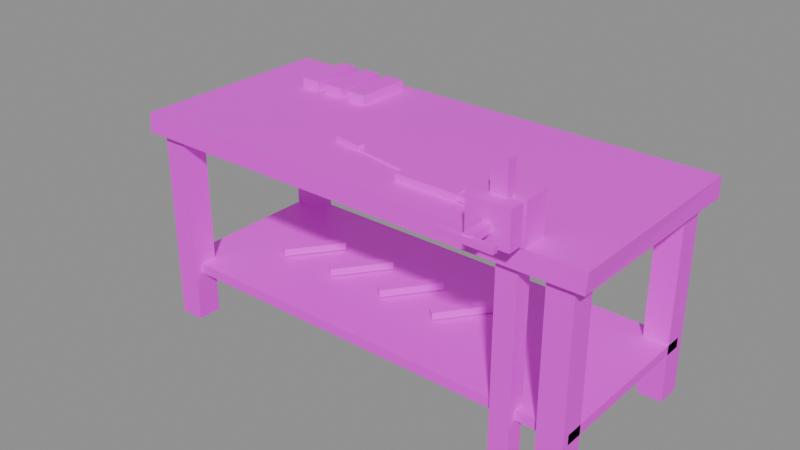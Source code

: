# Source: building.smith_bench.blend  (saved by Blender 5.2.45; exported with 4.5.12 LTS)
import bpy
from mathutils import Matrix  # noqa: F401  (used for matrix-valued properties, if any)

bpy.ops.wm.read_factory_settings(use_empty=True)
scene = bpy.context.scene
scene.name = 'Scene'

# ---- images (referenced by path relative to the original .blend; pixels are not part of the script)
import os
ASSET_DIR = os.environ.get("B2B_ASSET_DIR", "")  # directory of the original .blend (textures are referenced by path, not embedded)
HERE = os.path.dirname(os.path.abspath(__file__))  # packed textures are extracted next to this script under _unpacked/

def load_image(name, relpath, width, height, colorspace="sRGB"):
    """Load a texture the original file referenced (path relative to the .blend, or extracted next to this script)."""
    p = next((c for c in (os.path.join(HERE, relpath), os.path.join(ASSET_DIR, relpath)) if relpath and os.path.exists(c)), "")
    if p:
        img = bpy.data.images.load(p, check_existing=True)
        img.name = name
    else:  # same state as the original file: an image datablock whose file is absent (Cycles renders it pink)
        img = bpy.data.images.new(name, width, height)
        img.source = "FILE"
        img.filepath = "//" + (relpath or name)
    img.colorspace_settings.name = colorspace
    return img
img_palette_png = load_image('palette.png', 'palette.png', 1024, 1024, 'sRGB')

# ---- materials (node trees are filled in below, after node groups)
mat_palette = bpy.data.materials.new('palette')

# ---- material node trees
mat_palette.use_nodes = True; mat_palette.node_tree.nodes.clear()
_N = mat_palette.node_tree.nodes; _L = mat_palette.node_tree.links
n0 = _N.new('ShaderNodeBsdfPrincipled'); n0.name = 'Principled BSDF'; n0.location = (-200, 100)
n0.inputs[10].default_value = 0.005
n1 = _N.new('ShaderNodeOutputMaterial'); n1.name = 'Material Output'; n1.location = (200, 100)
n2 = _N.new('ShaderNodeTexImage'); n2.name = 'Image Texture'; n2.location = (0, 0)
n2.image = img_palette_png
n2.interpolation = 'Closest'
_L.new(n0.outputs[0], n1.inputs[0])
_L.new(n2.outputs[0], n0.inputs[0])
n1.is_active_output = True

# ---- meshes
me_building_smith_bench = bpy.data.meshes.new('building.smith_bench')
me_building_smith_bench.from_pydata([(-0.9517, -0.4198, 0.7809), (-0.9485, -0.4173, 0.861), (-0.9514, 0.4233, 0.778), (-0.947, 0.4209, 0.8582), (0.9467, -0.4184, 0.7815), (0.9528, -0.4166, 0.8613), (0.9508, 0.4214, 0.7809), (0.9495, 0.4195, 0.8619), (-0.9, -0.39, 0.0), (-0.9, -0.39, 0.78), (-0.9, -0.29, 0.0), (-0.9, -0.29, 0.78), (-0.8, -0.39, 0.0), (-0.8, -0.39, 0.78), (-0.8, -0.29, 0.0), (-0.8, -0.29, 0.78), (-0.9, 0.29, 0.0), (-0.9, 0.29, 0.78), (-0.9, 0.39, 0.0), (-0.9, 0.39, 0.78), (-0.8, 0.29, 0.0), (-0.8, 0.29, 0.78), (-0.8, 0.39, 0.0), (-0.8, 0.39, 0.78), (0.8, -0.39, 0.0), (0.8, -0.39, 0.78), (0.8, -0.29, 0.0), (0.8, -0.29, 0.78), (0.9, -0.39, 0.0), (0.9, -0.39, 0.78), (0.9, -0.29, 0.0), (0.9, -0.29, 0.78), (0.8, 0.29, 0.0), (0.8, 0.29, 0.78), (0.8, 0.39, 0.0), (0.8, 0.39, 0.78), (0.9, 0.29, 0.0), (0.9, 0.29, 0.78), (0.9, 0.39, 0.0), (0.9, 0.39, 0.78), (-0.9, -0.36, 0.2), (-0.9, -0.36, 0.24), (-0.9, 0.36, 0.2), (-0.9, 0.36, 0.24), (0.9, -0.36, 0.2), (0.9, -0.36, 0.24), (0.9, 0.36, 0.2), (0.9, 0.36, 0.24), (-0.616, -0.088, 0.245), (-0.616, -0.088, 0.275), (-0.584, -0.112, 0.245), (-0.584, -0.112, 0.275), (-0.466, 0.112, 0.245), (-0.466, 0.112, 0.275), (-0.434, 0.088, 0.245), (-0.434, 0.088, 0.275), (-0.366, -0.088, 0.245), (-0.366, -0.088, 0.275), (-0.334, -0.112, 0.245), (-0.334, -0.112, 0.275), (-0.216, 0.112, 0.245), (-0.216, 0.112, 0.275), (-0.184, 0.088, 0.245), (-0.184, 0.088, 0.275), (-0.116, -0.088, 0.245), (-0.116, -0.088, 0.275), (-0.084, -0.112, 0.245), (-0.084, -0.112, 0.275), (0.034, 0.112, 0.245), (0.034, 0.112, 0.275), (0.066, 0.088, 0.245), (0.066, 0.088, 0.275), (0.134, -0.088, 0.245), (0.134, -0.088, 0.275), (0.166, -0.112, 0.245), (0.166, -0.112, 0.275), (0.284, 0.112, 0.245), (0.284, 0.112, 0.275), (0.316, 0.088, 0.245), (0.316, 0.088, 0.275), (0.62, -0.39, 0.0), (0.62, -0.39, 1.0), (0.62, -0.32, 0.0), (0.62, -0.32, 1.0), (0.7, -0.39, 0.0), (0.7, -0.39, 1.0), (0.7, -0.32, 0.0), (0.7, -0.32, 1.0), (0.58, -0.42, 0.86), (0.58, -0.42, 1.02), (0.58, -0.32, 0.86), (0.58, -0.32, 1.02), (0.74, -0.42, 0.86), (0.74, -0.42, 1.02), (0.74, -0.32, 0.86), (0.74, -0.32, 1.02), (0.58, -0.5, 0.88), (0.58, -0.5, 1.02), (0.58, -0.44, 0.88), (0.58, -0.44, 1.02), (0.74, -0.5, 0.88), (0.74, -0.5, 1.02), (0.74, -0.44, 0.88), (0.74, -0.44, 1.02), (0.675, -0.5, 0.925), (0.675, -0.5, 0.955), (0.645, -0.5, 0.925), (0.645, -0.5, 0.955), (0.675, -0.6, 0.925), (0.675, -0.6, 0.955), (0.645, -0.6, 0.925), (0.645, -0.6, 0.955), (0.56, -0.589, 0.929), (0.56, -0.589, 0.951), (0.56, -0.611, 0.929), (0.56, -0.611, 0.951), (0.76, -0.589, 0.929), (0.76, -0.589, 0.951), (0.76, -0.611, 0.929), (0.76, -0.611, 0.951), (0.63, -0.45, 0.95), (0.63, -0.45, 1.14), (0.63, -0.41, 0.95), (0.63, -0.41, 1.14), (0.69, -0.45, 0.95), (0.69, -0.45, 1.14), (0.69, -0.41, 0.95), (0.69, -0.41, 1.14), (0.15, -0.3, 0.86), (0.15, -0.3, 0.89), (0.15, -0.25, 0.86), (0.15, -0.25, 0.89), (0.4, -0.3, 0.86), (0.4, -0.3, 0.89), (0.4, -0.25, 0.86), (0.4, -0.25, 0.89), (0.3989, -0.255, 0.865), (0.3994, -0.255, 0.885), (0.4006, -0.295, 0.865), (0.4011, -0.295, 0.885), (0.5189, -0.25, 0.862), (0.5194, -0.25, 0.882), (0.5206, -0.29, 0.862), (0.5211, -0.29, 0.882), (0.5196, -0.2625, 0.867), (0.5199, -0.2625, 0.877), (0.5201, -0.2775, 0.867), (0.5204, -0.2775, 0.877), (0.5796, -0.2605, 0.865), (0.5799, -0.2605, 0.875), (0.5801, -0.2755, 0.865), (0.5804, -0.2755, 0.875), (-0.09803, -0.1677, 0.861), (-0.09803, -0.1677, 0.869), (-0.102, -0.1923, 0.861), (-0.102, -0.1923, 0.869), (0.152, -0.2077, 0.861), (0.152, -0.2077, 0.869), (0.148, -0.2323, 0.861), (0.148, -0.2323, 0.869), (-0.2175, -0.1452, 0.8575), (-0.2175, -0.1452, 0.8825), (-0.2225, -0.1748, 0.8575), (-0.2225, -0.1748, 0.8825), (-0.09753, -0.1652, 0.8575), (-0.09753, -0.1652, 0.8825), (-0.1025, -0.1948, 0.8575), (-0.1025, -0.1948, 0.8825), (-0.7, 0.15, 0.86), (-0.7, 0.15, 0.9), (-0.7, 0.38, 0.86), (-0.7, 0.38, 0.9), (-0.62, 0.15, 0.86), (-0.62, 0.15, 0.9), (-0.62, 0.38, 0.86), (-0.62, 0.38, 0.9), (-0.58, 0.15, 0.86), (-0.58, 0.15, 0.9), (-0.58, 0.38, 0.86), (-0.58, 0.38, 0.9), (-0.5, 0.15, 0.86), (-0.5, 0.15, 0.9), (-0.5, 0.38, 0.86), (-0.5, 0.38, 0.9), (-0.46, 0.15, 0.86), (-0.46, 0.15, 0.9), (-0.46, 0.38, 0.86), (-0.46, 0.38, 0.9), (-0.38, 0.15, 0.86), (-0.38, 0.15, 0.9), (-0.38, 0.38, 0.86), (-0.38, 0.38, 0.9)], [], [(0, 1, 3, 2), (4, 6, 7, 5), (0, 4, 5, 1), (2, 3, 7, 6), (0, 2, 6, 4), (1, 5, 7, 3), (8, 9, 11, 10), (12, 14, 15, 13), (8, 12, 13, 9), (10, 11, 15, 14), (8, 10, 14, 12), (9, 13, 15, 11), (16, 17, 19, 18), (20, 22, 23, 21), (16, 20, 21, 17), (18, 19, 23, 22), (16, 18, 22, 20), (17, 21, 23, 19), (24, 25, 27, 26), (28, 30, 31, 29), (24, 28, 29, 25), (26, 27, 31, 30), (24, 26, 30, 28), (25, 29, 31, 27), (32, 33, 35, 34), (36, 38, 39, 37), (32, 36, 37, 33), (34, 35, 39, 38), (32, 34, 38, 36), (33, 37, 39, 35), (40, 41, 43, 42), (44, 46, 47, 45), (40, 44, 45, 41), (42, 43, 47, 46), (40, 42, 46, 44), (41, 45, 47, 43), (48, 49, 51, 50), (52, 54, 55, 53), (48, 52, 53, 49), (50, 51, 55, 54), (48, 50, 54, 52), (49, 53, 55, 51), (56, 57, 59, 58), (60, 62, 63, 61), (56, 60, 61, 57), (58, 59, 63, 62), (56, 58, 62, 60), (57, 61, 63, 59), (64, 65, 67, 66), (68, 70, 71, 69), (64, 68, 69, 65), (66, 67, 71, 70), (64, 66, 70, 68), (65, 69, 71, 67), (72, 73, 75, 74), (76, 78, 79, 77), (72, 76, 77, 73), (74, 75, 79, 78), (72, 74, 78, 76), (73, 77, 79, 75), (80, 81, 83, 82), (84, 86, 87, 85), (80, 84, 85, 81), (82, 83, 87, 86), (80, 82, 86, 84), (81, 85, 87, 83), (88, 89, 91, 90), (92, 94, 95, 93), (88, 92, 93, 89), (90, 91, 95, 94), (88, 90, 94, 92), (89, 93, 95, 91), (96, 97, 99, 98), (100, 102, 103, 101), (96, 100, 101, 97), (98, 99, 103, 102), (96, 98, 102, 100), (97, 101, 103, 99), (104, 105, 107, 106), (108, 110, 111, 109), (104, 108, 109, 105), (106, 107, 111, 110), (104, 106, 110, 108), (105, 109, 111, 107), (112, 113, 115, 114), (116, 118, 119, 117), (112, 116, 117, 113), (114, 115, 119, 118), (112, 114, 118, 116), (113, 117, 119, 115), (120, 121, 123, 122), (124, 126, 127, 125), (120, 124, 125, 121), (122, 123, 127, 126), (120, 122, 126, 124), (121, 125, 127, 123), (128, 129, 131, 130), (132, 134, 135, 133), (128, 132, 133, 129), (130, 131, 135, 134), (128, 130, 134, 132), (129, 133, 135, 131), (136, 137, 139, 138), (140, 142, 143, 141), (136, 140, 141, 137), (138, 139, 143, 142), (136, 138, 142, 140), (137, 141, 143, 139), (144, 145, 147, 146), (148, 150, 151, 149), (144, 148, 149, 145), (146, 147, 151, 150), (144, 146, 150, 148), (145, 149, 151, 147), (152, 153, 155, 154), (156, 158, 159, 157), (152, 156, 157, 153), (154, 155, 159, 158), (152, 154, 158, 156), (153, 157, 159, 155), (160, 161, 163, 162), (164, 166, 167, 165), (160, 164, 165, 161), (162, 163, 167, 166), (160, 162, 166, 164), (161, 165, 167, 163), (168, 169, 171, 170), (172, 174, 175, 173), (168, 172, 173, 169), (170, 171, 175, 174), (168, 170, 174, 172), (169, 173, 175, 171), (176, 177, 179, 178), (180, 182, 183, 181), (176, 180, 181, 177), (178, 179, 183, 182), (176, 178, 182, 180), (177, 181, 183, 179), (184, 185, 187, 186), (188, 190, 191, 189), (184, 188, 189, 185), (186, 187, 191, 190), (184, 186, 190, 188), (185, 189, 191, 187)])
_uv = me_building_smith_bench.uv_layers.new(name='UVMap')
_uv.uv.foreach_set('vector', [0.5625, 0.7222, 0.5625, 0.7222, 0.5625, 0.7222, 0.5625, 0.7222, 0.5625, 0.7222, 0.5625, 0.7222, 0.5625, 0.7222, 0.5625, 0.7222, 0.3125, 0.7222, 0.3125, 0.7222, 0.3125, 0.7222, 0.3125, 0.7222, 0.3125, 0.7222, 0.3125, 0.7222, 0.3125, 0.7222, 0.3125, 0.7222, 0.3125, 0.7222, 0.3125, 0.7222, 0.3125, 0.7222, 0.3125, 0.7222, 0.0625, 0.7222, 0.0625, 0.7222, 0.0625, 0.7222, 0.0625, 0.7222, 0.3125, 0.7222, 0.3125, 0.7222, 0.3125, 0.7222, 0.3125, 0.7222, 0.3125, 0.7222, 0.3125, 0.7222, 0.3125, 0.7222, 0.3125, 0.7222, 0.3125, 0.7222, 0.3125, 0.7222, 0.3125, 0.7222, 0.3125, 0.7222, 0.3125, 0.7222, 0.3125, 0.7222, 0.3125, 0.7222, 0.3125, 0.7222, 0.3125, 0.7222, 0.3125, 0.7222, 0.3125, 0.7222, 0.3125, 0.7222, 0.5625, 0.7222, 0.5625, 0.7222, 0.5625, 0.7222, 0.5625, 0.7222, 0.3125, 0.7222, 0.3125, 0.7222, 0.3125, 0.7222, 0.3125, 0.7222, 0.3125, 0.7222, 0.3125, 0.7222, 0.3125, 0.7222, 0.3125, 0.7222, 0.3125, 0.7222, 0.3125, 0.7222, 0.3125, 0.7222, 0.3125, 0.7222, 0.3125, 0.7222, 0.3125, 0.7222, 0.3125, 0.7222, 0.3125, 0.7222, 0.3125, 0.7222, 0.3125, 0.7222, 0.3125, 0.7222, 0.3125, 0.7222, 0.5625, 0.7222, 0.5625, 0.7222, 0.5625, 0.7222, 0.5625, 0.7222, 0.3125, 0.7222, 0.3125, 0.7222, 0.3125, 0.7222, 0.3125, 0.7222, 0.3125, 0.7222, 0.3125, 0.7222, 0.3125, 0.7222, 0.3125, 0.7222, 0.3125, 0.7222, 0.3125, 0.7222, 0.3125, 0.7222, 0.3125, 0.7222, 0.3125, 0.7222, 0.3125, 0.7222, 0.3125, 0.7222, 0.3125, 0.7222, 0.3125, 0.7222, 0.3125, 0.7222, 0.3125, 0.7222, 0.3125, 0.7222, 0.5625, 0.7222, 0.5625, 0.7222, 0.5625, 0.7222, 0.5625, 0.7222, 0.3125, 0.7222, 0.3125, 0.7222, 0.3125, 0.7222, 0.3125, 0.7222, 0.3125, 0.7222, 0.3125, 0.7222, 0.3125, 0.7222, 0.3125, 0.7222, 0.3125, 0.7222, 0.3125, 0.7222, 0.3125, 0.7222, 0.3125, 0.7222, 0.3125, 0.7222, 0.3125, 0.7222, 0.3125, 0.7222, 0.3125, 0.7222, 0.3125, 0.7222, 0.3125, 0.7222, 0.3125, 0.7222, 0.3125, 0.7222, 0.5625, 0.7222, 0.5625, 0.7222, 0.5625, 0.7222, 0.5625, 0.7222, 0.6875, 0.7222, 0.6875, 0.7222, 0.6875, 0.7222, 0.6875, 0.7222, 0.6875, 0.7222, 0.6875, 0.7222, 0.6875, 0.7222, 0.6875, 0.7222, 0.6875, 0.7222, 0.6875, 0.7222, 0.6875, 0.7222, 0.6875, 0.7222, 0.6875, 0.7222, 0.6875, 0.7222, 0.6875, 0.7222, 0.6875, 0.7222, 0.6875, 0.7222, 0.6875, 0.7222, 0.6875, 0.7222, 0.6875, 0.7222, 0.0625, 0.7222, 0.0625, 0.7222, 0.0625, 0.7222, 0.0625, 0.7222, 0.5625, 0.2778, 0.5625, 0.2778, 0.5625, 0.2778, 0.5625, 0.2778, 0.5625, 0.2778, 0.5625, 0.2778, 0.5625, 0.2778, 0.5625, 0.2778, 0.5625, 0.2778, 0.5625, 0.2778, 0.5625, 0.2778, 0.5625, 0.2778, 0.5625, 0.2778, 0.5625, 0.2778, 0.5625, 0.2778, 0.5625, 0.2778, 0.5625, 0.2778, 0.5625, 0.2778, 0.5625, 0.2778, 0.5625, 0.2778, 0.4375, 0.2778, 0.4375, 0.2778, 0.4375, 0.2778, 0.4375, 0.2778, 0.5625, 0.2778, 0.5625, 0.2778, 0.5625, 0.2778, 0.5625, 0.2778, 0.5625, 0.2778, 0.5625, 0.2778, 0.5625, 0.2778, 0.5625, 0.2778, 0.5625, 0.2778, 0.5625, 0.2778, 0.5625, 0.2778, 0.5625, 0.2778, 0.5625, 0.2778, 0.5625, 0.2778, 0.5625, 0.2778, 0.5625, 0.2778, 0.5625, 0.2778, 0.5625, 0.2778, 0.5625, 0.2778, 0.5625, 0.2778, 0.4375, 0.2778, 0.4375, 0.2778, 0.4375, 0.2778, 0.4375, 0.2778, 0.5625, 0.2778, 0.5625, 0.2778, 0.5625, 0.2778, 0.5625, 0.2778, 0.5625, 0.2778, 0.5625, 0.2778, 0.5625, 0.2778, 0.5625, 0.2778, 0.5625, 0.2778, 0.5625, 0.2778, 0.5625, 0.2778, 0.5625, 0.2778, 0.5625, 0.2778, 0.5625, 0.2778, 0.5625, 0.2778, 0.5625, 0.2778, 0.5625, 0.2778, 0.5625, 0.2778, 0.5625, 0.2778, 0.5625, 0.2778, 0.4375, 0.2778, 0.4375, 0.2778, 0.4375, 0.2778, 0.4375, 0.2778, 0.5625, 0.2778, 0.5625, 0.2778, 0.5625, 0.2778, 0.5625, 0.2778, 0.5625, 0.2778, 0.5625, 0.2778, 0.5625, 0.2778, 0.5625, 0.2778, 0.5625, 0.2778, 0.5625, 0.2778, 0.5625, 0.2778, 0.5625, 0.2778, 0.5625, 0.2778, 0.5625, 0.2778, 0.5625, 0.2778, 0.5625, 0.2778, 0.5625, 0.2778, 0.5625, 0.2778, 0.5625, 0.2778, 0.5625, 0.2778, 0.4375, 0.2778, 0.4375, 0.2778, 0.4375, 0.2778, 0.4375, 0.2778, 0.5625, 0.2778, 0.5625, 0.2778, 0.5625, 0.2778, 0.5625, 0.2778, 0.5625, 0.2778, 0.5625, 0.2778, 0.5625, 0.2778, 0.5625, 0.2778, 0.5625, 0.2778, 0.5625, 0.2778, 0.5625, 0.2778, 0.5625, 0.2778, 0.5625, 0.2778, 0.5625, 0.2778, 0.5625, 0.2778, 0.5625, 0.2778, 0.5625, 0.2778, 0.5625, 0.2778, 0.5625, 0.2778, 0.5625, 0.2778, 0.4375, 0.2778, 0.4375, 0.2778, 0.4375, 0.2778, 0.4375, 0.2778, 0.5625, 0.2778, 0.5625, 0.2778, 0.5625, 0.2778, 0.5625, 0.2778, 0.5625, 0.2778, 0.5625, 0.2778, 0.5625, 0.2778, 0.5625, 0.2778, 0.4375, 0.2778, 0.4375, 0.2778, 0.4375, 0.2778, 0.4375, 0.2778, 0.4375, 0.2778, 0.4375, 0.2778, 0.4375, 0.2778, 0.4375, 0.2778, 0.4375, 0.2778, 0.4375, 0.2778, 0.4375, 0.2778, 0.4375, 0.2778, 0.3125, 0.2778, 0.3125, 0.2778, 0.3125, 0.2778, 0.3125, 0.2778, 0.5625, 0.2778, 0.5625, 0.2778, 0.5625, 0.2778, 0.5625, 0.2778, 0.5625, 0.2778, 0.5625, 0.2778, 0.5625, 0.2778, 0.5625, 0.2778, 0.4375, 0.2778, 0.4375, 0.2778, 0.4375, 0.2778, 0.4375, 0.2778, 0.4375, 0.2778, 0.4375, 0.2778, 0.4375, 0.2778, 0.4375, 0.2778, 0.4375, 0.2778, 0.4375, 0.2778, 0.4375, 0.2778, 0.4375, 0.2778, 0.3125, 0.2778, 0.3125, 0.2778, 0.3125, 0.2778, 0.3125, 0.2778, 0.5625, 0.2778, 0.5625, 0.2778, 0.5625, 0.2778, 0.5625, 0.2778, 0.5625, 0.2778, 0.5625, 0.2778, 0.5625, 0.2778, 0.5625, 0.2778, 0.5625, 0.2778, 0.5625, 0.2778, 0.5625, 0.2778, 0.5625, 0.2778, 0.5625, 0.2778, 0.5625, 0.2778, 0.5625, 0.2778, 0.5625, 0.2778, 0.5625, 0.2778, 0.5625, 0.2778, 0.5625, 0.2778, 0.5625, 0.2778, 0.4375, 0.2778, 0.4375, 0.2778, 0.4375, 0.2778, 0.4375, 0.2778, 0.5625, 0.2778, 0.5625, 0.2778, 0.5625, 0.2778, 0.5625, 0.2778, 0.5625, 0.2778, 0.5625, 0.2778, 0.5625, 0.2778, 0.5625, 0.2778, 0.4375, 0.2778, 0.4375, 0.2778, 0.4375, 0.2778, 0.4375, 0.2778, 0.4375, 0.2778, 0.4375, 0.2778, 0.4375, 0.2778, 0.4375, 0.2778, 0.4375, 0.2778, 0.4375, 0.2778, 0.4375, 0.2778, 0.4375, 0.2778, 0.3125, 0.2778, 0.3125, 0.2778, 0.3125, 0.2778, 0.3125, 0.2778, 0.5625, 0.2778, 0.5625, 0.2778, 0.5625, 0.2778, 0.5625, 0.2778, 0.5625, 0.2778, 0.5625, 0.2778, 0.5625, 0.2778, 0.5625, 0.2778, 0.4375, 0.2778, 0.4375, 0.2778, 0.4375, 0.2778, 0.4375, 0.2778, 0.4375, 0.2778, 0.4375, 0.2778, 0.4375, 0.2778, 0.4375, 0.2778, 0.4375, 0.2778, 0.4375, 0.2778, 0.4375, 0.2778, 0.4375, 0.2778, 0.3125, 0.2778, 0.3125, 0.2778, 0.3125, 0.2778, 0.3125, 0.2778, 0.5625, 0.2778, 0.5625, 0.2778, 0.5625, 0.2778, 0.5625, 0.2778, 0.5625, 0.2778, 0.5625, 0.2778, 0.5625, 0.2778, 0.5625, 0.2778, 0.4375, 0.2778, 0.4375, 0.2778, 0.4375, 0.2778, 0.4375, 0.2778, 0.4375, 0.2778, 0.4375, 0.2778, 0.4375, 0.2778, 0.4375, 0.2778, 0.4375, 0.2778, 0.4375, 0.2778, 0.4375, 0.2778, 0.4375, 0.2778, 0.3125, 0.2778, 0.3125, 0.2778, 0.3125, 0.2778, 0.3125, 0.2778, 0.5625, 0.2778, 0.5625, 0.2778, 0.5625, 0.2778, 0.5625, 0.2778, 0.5625, 0.2778, 0.5625, 0.2778, 0.5625, 0.2778, 0.5625, 0.2778, 0.5625, 0.2778, 0.5625, 0.2778, 0.5625, 0.2778, 0.5625, 0.2778, 0.5625, 0.2778, 0.5625, 0.2778, 0.5625, 0.2778, 0.5625, 0.2778, 0.5625, 0.2778, 0.5625, 0.2778, 0.5625, 0.2778, 0.5625, 0.2778, 0.3125, 0.2778, 0.3125, 0.2778, 0.3125, 0.2778, 0.3125, 0.2778, 0.5625, 0.2778, 0.5625, 0.2778, 0.5625, 0.2778, 0.5625, 0.2778, 0.5625, 0.2778, 0.5625, 0.2778, 0.5625, 0.2778, 0.5625, 0.2778, 0.5625, 0.2778, 0.5625, 0.2778, 0.5625, 0.2778, 0.5625, 0.2778, 0.5625, 0.2778, 0.5625, 0.2778, 0.5625, 0.2778, 0.5625, 0.2778, 0.5625, 0.2778, 0.5625, 0.2778, 0.5625, 0.2778, 0.5625, 0.2778, 0.5625, 0.2778, 0.5625, 0.2778, 0.5625, 0.2778, 0.5625, 0.2778, 0.5625, 0.2778, 0.5625, 0.2778, 0.5625, 0.2778, 0.5625, 0.2778, 0.5625, 0.2778, 0.5625, 0.2778, 0.5625, 0.2778, 0.5625, 0.2778, 0.5625, 0.2778, 0.5625, 0.2778, 0.5625, 0.2778, 0.5625, 0.2778, 0.5625, 0.2778, 0.5625, 0.2778, 0.5625, 0.2778, 0.5625, 0.2778, 0.5625, 0.2778, 0.5625, 0.2778, 0.5625, 0.2778, 0.5625, 0.2778, 0.4375, 0.2778, 0.4375, 0.2778, 0.4375, 0.2778, 0.4375, 0.2778, 0.5625, 0.7222, 0.5625, 0.7222, 0.5625, 0.7222, 0.5625, 0.7222, 0.5625, 0.7222, 0.5625, 0.7222, 0.5625, 0.7222, 0.5625, 0.7222, 0.3125, 0.7222, 0.3125, 0.7222, 0.3125, 0.7222, 0.3125, 0.7222, 0.3125, 0.7222, 0.3125, 0.7222, 0.3125, 0.7222, 0.3125, 0.7222, 0.3125, 0.7222, 0.3125, 0.7222, 0.3125, 0.7222, 0.3125, 0.7222, 0.0625, 0.7222, 0.0625, 0.7222, 0.0625, 0.7222, 0.0625, 0.7222, 0.5625, 0.2778, 0.5625, 0.2778, 0.5625, 0.2778, 0.5625, 0.2778, 0.5625, 0.2778, 0.5625, 0.2778, 0.5625, 0.2778, 0.5625, 0.2778, 0.4375, 0.2778, 0.4375, 0.2778, 0.4375, 0.2778, 0.4375, 0.2778, 0.4375, 0.2778, 0.4375, 0.2778, 0.4375, 0.2778, 0.4375, 0.2778, 0.4375, 0.2778, 0.4375, 0.2778, 0.4375, 0.2778, 0.4375, 0.2778, 0.3125, 0.2778, 0.3125, 0.2778, 0.3125, 0.2778, 0.3125, 0.2778, 0.5625, 0.2778, 0.5625, 0.2778, 0.5625, 0.2778, 0.5625, 0.2778, 0.5625, 0.2778, 0.5625, 0.2778, 0.5625, 0.2778, 0.5625, 0.2778, 0.4375, 0.2778, 0.4375, 0.2778, 0.4375, 0.2778, 0.4375, 0.2778, 0.4375, 0.2778, 0.4375, 0.2778, 0.4375, 0.2778, 0.4375, 0.2778, 0.4375, 0.2778, 0.4375, 0.2778, 0.4375, 0.2778, 0.4375, 0.2778, 0.3125, 0.2778, 0.3125, 0.2778, 0.3125, 0.2778, 0.3125, 0.2778, 0.5625, 0.2778, 0.5625, 0.2778, 0.5625, 0.2778, 0.5625, 0.2778, 0.5625, 0.2778, 0.5625, 0.2778, 0.5625, 0.2778, 0.5625, 0.2778, 0.4375, 0.2778, 0.4375, 0.2778, 0.4375, 0.2778, 0.4375, 0.2778, 0.4375, 0.2778, 0.4375, 0.2778, 0.4375, 0.2778, 0.4375, 0.2778, 0.4375, 0.2778, 0.4375, 0.2778, 0.4375, 0.2778, 0.4375, 0.2778, 0.3125, 0.2778, 0.3125, 0.2778, 0.3125, 0.2778, 0.3125, 0.2778])
me_building_smith_bench.materials.append(mat_palette)
me_building_smith_bench.update()

# ---- objects
ob_building_smith_bench = bpy.data.objects.new('building.smith_bench', me_building_smith_bench)

# ---- transforms, parenting, visibility, modifiers, constraints
ob_building_smith_bench.location = (0.0, 0.0, 0.0)

# ---- collection membership
scene.collection.objects.link(ob_building_smith_bench)

# ---- scene / render settings (as saved in the file)
scene.frame_start = 1; scene.frame_end = 250; scene.frame_set(1)
scene.render.engine = 'BLENDER_EEVEE_NEXT'
scene.render.bake_bias = 0.0
scene.render.bake_samples = 0
scene.render.compositor_device = 'GPU'
scene.eevee.use_volume_custom_range = False
scene.eevee.fast_gi_thickness_near = 0.1
scene.eevee.fast_gi_thickness_far = 0.0
scene.eevee.ray_tracing_options.screen_trace_thickness = 0.1
bpy.context.view_layer.update()

# ---- added for rendering (the .blend has no active camera and no usable light): camera, sun + grey world if the file has none
cam_auto = bpy.data.cameras.new('AutoCamera')
cam_auto.lens = 50.0
cam_auto.sensor_width = 36.0
cam_auto.clip_end = 1000.0
ob_auto_camera = bpy.data.objects.new('AutoCamera', cam_auto)
scene.collection.objects.link(ob_auto_camera)
ob_auto_camera.location = (2.26621, -2.81263, 2.38253)
ob_auto_camera.rotation_euler = (1.09748, -7.21219e-08, 0.694738)
scene.camera = ob_auto_camera
light_auto_sun = bpy.data.lights.new('AutoSun', 'SUN')
light_auto_sun.energy = 3.0
light_auto_sun.angle = 0.0523599
ob_auto_sun = bpy.data.objects.new('AutoSun', light_auto_sun)
scene.collection.objects.link(ob_auto_sun)
ob_auto_sun.rotation_euler = (0.872665, 0.174533, 0.523599)
if scene.world is None:
    world_auto = bpy.data.worlds.new('AutoWorld')
    world_auto.color = (0.3, 0.3, 0.3)
    scene.world = world_auto
bpy.context.view_layer.update()
